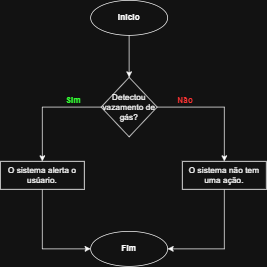

The diagram above was exported from draw.io. Its source (the exported page's mxGraphModel, read from the mxfile embedded in the PNG):
<mxGraphModel dx="902" dy="464" grid="1" gridSize="10" guides="1" tooltips="1" connect="1" arrows="1" fold="1" page="1" pageScale="1" pageWidth="827" pageHeight="1169" math="0" shadow="0">
  <root>
    <mxCell id="e2ZqSHtrEHn0V6Nk7Zv_-0" />
    <mxCell id="e2ZqSHtrEHn0V6Nk7Zv_-1" parent="e2ZqSHtrEHn0V6Nk7Zv_-0" />
    <mxCell id="e2ZqSHtrEHn0V6Nk7Zv_-2" value="" style="edgeStyle=orthogonalEdgeStyle;rounded=0;orthogonalLoop=1;jettySize=auto;html=1;" edge="1" parent="e2ZqSHtrEHn0V6Nk7Zv_-1" source="e2ZqSHtrEHn0V6Nk7Zv_-3" target="e2ZqSHtrEHn0V6Nk7Zv_-6">
      <mxGeometry relative="1" as="geometry" />
    </mxCell>
    <mxCell id="e2ZqSHtrEHn0V6Nk7Zv_-3" value="&lt;b&gt;Inicio&lt;/b&gt;" style="ellipse;whiteSpace=wrap;html=1;" vertex="1" parent="e2ZqSHtrEHn0V6Nk7Zv_-1">
      <mxGeometry x="359" y="20" width="110" height="50" as="geometry" />
    </mxCell>
    <mxCell id="e2ZqSHtrEHn0V6Nk7Zv_-4" style="edgeStyle=orthogonalEdgeStyle;rounded=0;orthogonalLoop=1;jettySize=auto;html=1;exitX=0;exitY=0.5;exitDx=0;exitDy=0;entryX=0.5;entryY=0;entryDx=0;entryDy=0;" edge="1" parent="e2ZqSHtrEHn0V6Nk7Zv_-1" source="e2ZqSHtrEHn0V6Nk7Zv_-6" target="e2ZqSHtrEHn0V6Nk7Zv_-10">
      <mxGeometry relative="1" as="geometry" />
    </mxCell>
    <mxCell id="e2ZqSHtrEHn0V6Nk7Zv_-5" style="edgeStyle=orthogonalEdgeStyle;rounded=0;orthogonalLoop=1;jettySize=auto;html=1;exitX=1;exitY=0.5;exitDx=0;exitDy=0;entryX=0.5;entryY=0;entryDx=0;entryDy=0;" edge="1" parent="e2ZqSHtrEHn0V6Nk7Zv_-1" source="e2ZqSHtrEHn0V6Nk7Zv_-6" target="e2ZqSHtrEHn0V6Nk7Zv_-8">
      <mxGeometry relative="1" as="geometry" />
    </mxCell>
    <mxCell id="e2ZqSHtrEHn0V6Nk7Zv_-6" value="Detectou vazamento de gás?" style="rhombus;whiteSpace=wrap;html=1;" vertex="1" parent="e2ZqSHtrEHn0V6Nk7Zv_-1">
      <mxGeometry x="374" y="130" width="80" height="85" as="geometry" />
    </mxCell>
    <mxCell id="e2ZqSHtrEHn0V6Nk7Zv_-7" style="edgeStyle=orthogonalEdgeStyle;rounded=0;orthogonalLoop=1;jettySize=auto;html=1;exitX=0.5;exitY=1;exitDx=0;exitDy=0;entryX=1;entryY=0.5;entryDx=0;entryDy=0;" edge="1" parent="e2ZqSHtrEHn0V6Nk7Zv_-1" source="e2ZqSHtrEHn0V6Nk7Zv_-8" target="e2ZqSHtrEHn0V6Nk7Zv_-11">
      <mxGeometry relative="1" as="geometry" />
    </mxCell>
    <mxCell id="e2ZqSHtrEHn0V6Nk7Zv_-8" value="O sistema não tem uma ação." style="rounded=0;whiteSpace=wrap;html=1;" vertex="1" parent="e2ZqSHtrEHn0V6Nk7Zv_-1">
      <mxGeometry x="490" y="250" width="120" height="40" as="geometry" />
    </mxCell>
    <mxCell id="e2ZqSHtrEHn0V6Nk7Zv_-9" style="edgeStyle=orthogonalEdgeStyle;rounded=0;orthogonalLoop=1;jettySize=auto;html=1;exitX=0.5;exitY=1;exitDx=0;exitDy=0;entryX=0;entryY=0.5;entryDx=0;entryDy=0;" edge="1" parent="e2ZqSHtrEHn0V6Nk7Zv_-1" source="e2ZqSHtrEHn0V6Nk7Zv_-10" target="e2ZqSHtrEHn0V6Nk7Zv_-11">
      <mxGeometry relative="1" as="geometry" />
    </mxCell>
    <mxCell id="e2ZqSHtrEHn0V6Nk7Zv_-10" value="O sistema alerta o usúario." style="rounded=0;whiteSpace=wrap;html=1;" vertex="1" parent="e2ZqSHtrEHn0V6Nk7Zv_-1">
      <mxGeometry x="230" y="250" width="120" height="40" as="geometry" />
    </mxCell>
    <mxCell id="e2ZqSHtrEHn0V6Nk7Zv_-11" value="&lt;b&gt;Fim&lt;/b&gt;" style="ellipse;whiteSpace=wrap;html=1;" vertex="1" parent="e2ZqSHtrEHn0V6Nk7Zv_-1">
      <mxGeometry x="359" y="350" width="110" height="50" as="geometry" />
    </mxCell>
    <mxCell id="e2ZqSHtrEHn0V6Nk7Zv_-12" value="&lt;b&gt;&lt;font style=&quot;color: light-dark(rgb(0, 0, 0), rgb(255, 51, 51));&quot;&gt;Não&lt;/font&gt;&lt;/b&gt;" style="text;html=1;align=center;verticalAlign=middle;resizable=0;points=[];autosize=1;strokeColor=none;fillColor=none;" vertex="1" parent="e2ZqSHtrEHn0V6Nk7Zv_-1">
      <mxGeometry x="469" y="148" width="50" height="30" as="geometry" />
    </mxCell>
    <mxCell id="e2ZqSHtrEHn0V6Nk7Zv_-13" value="&lt;b&gt;&lt;font style=&quot;color: light-dark(rgb(0, 0, 0), rgb(51, 255, 51));&quot;&gt;Sim&lt;/font&gt;&lt;/b&gt;" style="text;html=1;align=center;verticalAlign=middle;resizable=0;points=[];autosize=1;strokeColor=none;fillColor=none;" vertex="1" parent="e2ZqSHtrEHn0V6Nk7Zv_-1">
      <mxGeometry x="309" y="148" width="50" height="30" as="geometry" />
    </mxCell>
  </root>
</mxGraphModel>